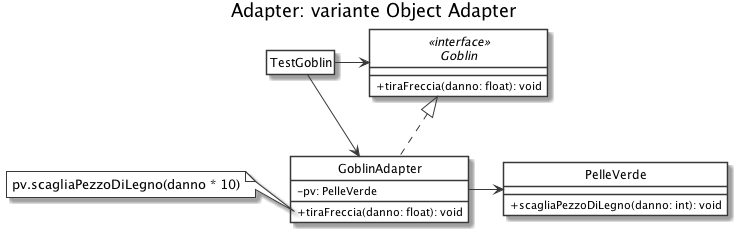

The diagram above was rendered by PlantUML. Its source (embedded in the PNG):
@startuml
' START STYLE
skinparam {
	monochrome true
	'shadowing false
	classBackgroundColor white
	noteBackgroundColor white
	classAttributeIconSize 0
}
hide circle
' END STYLE

title Adapter: variante Object Adapter

class TestGoblin
hide TestGoblin members

note left of GoblinAdapter::tiraFreccia
  pv.scagliaPezzoDiLegno(danno * 10)
end note

interface Goblin <<interface>> {
	+ tiraFreccia(danno: float): void	
}

class GoblinAdapter implements Goblin {
	- pv: PelleVerde
	+ tiraFreccia(danno: float): void
}

class PelleVerde {
	+ scagliaPezzoDiLegno(danno: int): void
}

TestGoblin -right-> Goblin
TestGoblin -right-> GoblinAdapter
GoblinAdapter -right-> PelleVerde

@enduml